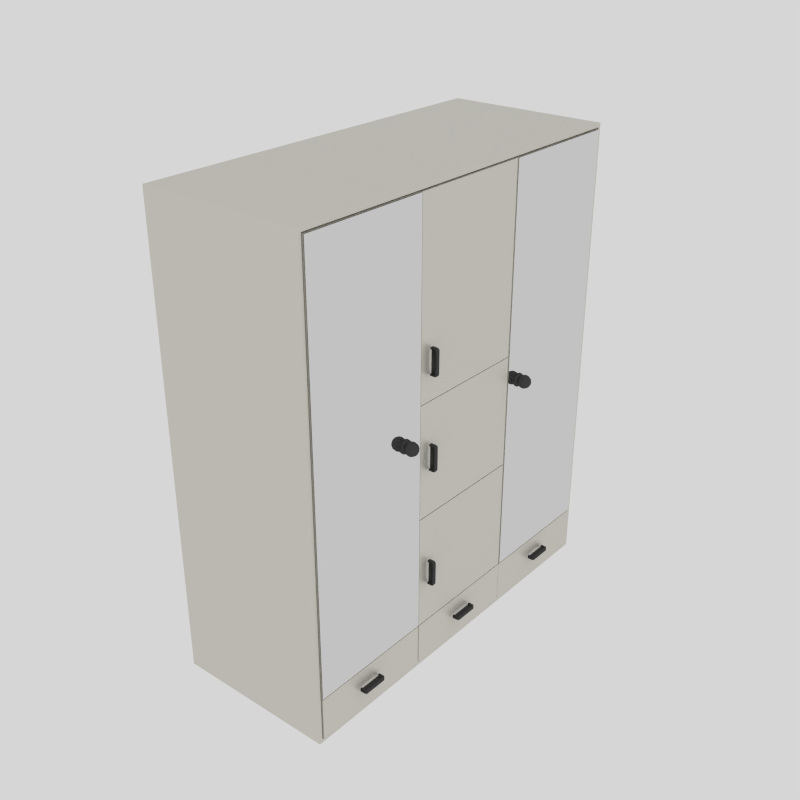 # Source: closet_02.blend  (saved by Blender 2.73.0; exported with 4.5.12 LTS)
import bpy
from mathutils import Matrix  # noqa: F401  (used for matrix-valued properties, if any)

bpy.ops.wm.read_factory_settings(use_empty=True)
scene = bpy.context.scene
scene.name = 'Scene'

# ---- collections
col_collection_1 = bpy.data.collections.new('Collection 1'); scene.collection.children.link(col_collection_1)

# ---- materials (node trees are filled in below, after node groups)
mat_glossy_dark = bpy.data.materials.new('gLOSSY_DARK')
mat_glossy_dark.alpha_threshold = 0.0
mat_glossy_dark.roughness = 0.5
mat_mirror = bpy.data.materials.new('Mirror')
mat_mirror.alpha_threshold = 0.0
mat_mirror.roughness = 0.5
mat_glossy_paint = bpy.data.materials.new('Glossy_Paint')
mat_glossy_paint.alpha_threshold = 0.0
mat_glossy_paint.roughness = 0.5
mat_glossy_paint.line_color = (0.0, 0.0, 0.0, 1.0)

# ---- node groups
ng_glossy_paint = bpy.data.node_groups.new('Glossy_Paint', 'ShaderNodeTree')
_s = ng_glossy_paint.interface.new_socket(name='Closure', in_out='OUTPUT', socket_type='NodeSocketShader')
_s = ng_glossy_paint.interface.new_socket(name='Color', in_out='INPUT', socket_type='NodeSocketColor')
_s.default_value = (0.4721, 0.8, 0.3498, 1.0)
_s = ng_glossy_paint.interface.new_socket(name='Coat', in_out='INPUT', socket_type='NodeSocketColor')
_s.default_value = (0.8, 0.8, 0.8, 1.0)
_s = ng_glossy_paint.interface.new_socket(name='Roughness', in_out='INPUT', socket_type='NodeSocketFloat')
_s.default_value = 0.2
_s.min_value = -2.147e+09
_s.max_value = 2.147e+09
_s = ng_glossy_paint.interface.new_socket(name='Blend', in_out='INPUT', socket_type='NodeSocketFloat')
_s.default_value = 0.5
_s.min_value = -2.147e+09
_s.max_value = 2.147e+09
_N = ng_glossy_paint.nodes; _L = ng_glossy_paint.links
n0 = _N.new('NodeGroupOutput'); n0.name = 'Group Output'; n0.location = (473, 146)
n1 = _N.new('ShaderNodeBsdfAnisotropic'); n1.name = 'Glossy BSDF'; n1.location = (-111, 137)
n1.hide = True
n1.distribution = 'BECKMANN'
n2 = _N.new('ShaderNodeBsdfDiffuse'); n2.name = 'Diffuse BSDF'; n2.location = (-115, 246)
n2.hide = True
n3 = _N.new('ShaderNodeLayerWeight'); n3.name = 'Fresnel'; n3.location = (-124, 392)
n3.hide = True
n4 = _N.new('ShaderNodeMixShader'); n4.name = 'Mix Closure'; n4.location = (179, 212)
n4.width = 150
n4.hide = True
n5 = _N.new('NodeGroupInput'); n5.name = 'Group Input'; n5.location = (-467, 216)
n5.hide = True
n6 = _N.new('ShaderNodeMath'); n6.name = 'Math'; n6.location = (0, 0)
n6.operation = 'POWER'
_L.new(n3.outputs[0], n4.inputs[0])
_L.new(n2.outputs[0], n4.inputs[1])
_L.new(n1.outputs[0], n4.inputs[2])
_L.new(n5.outputs[0], n2.inputs[0])
_L.new(n5.outputs[1], n1.inputs[0])
_L.new(n5.outputs[3], n3.inputs[0])
_L.new(n4.outputs[0], n0.inputs[0])
_L.new(n5.outputs[2], n6.inputs[0])
_L.new(n6.outputs[0], n1.inputs[1])
n0.is_active_output = True

# ---- material node trees
mat_glossy_dark.use_nodes = True; mat_glossy_dark.node_tree.nodes.clear()
_N = mat_glossy_dark.node_tree.nodes; _L = mat_glossy_dark.node_tree.links
n0 = _N.new('ShaderNodeOutputMaterial'); n0.name = 'Material Output'; n0.location = (300, 300)
n1 = _N.new('ShaderNodeMixShader'); n1.name = 'Mix Shader'; n1.location = (110, 300)
n2 = _N.new('ShaderNodeBsdfDiffuse'); n2.name = 'Diffuse BSDF'; n2.location = (-90, 300)
n2.inputs[0].default_value = (0.07324, 0.07324, 0.07324, 1.0)
n3 = _N.new('ShaderNodeBsdfAnisotropic'); n3.name = 'Glossy BSDF'; n3.location = (-90, 300)
n3.distribution = 'GGX'
n3.inputs[0].default_value = (0.07324, 0.07324, 0.07324, 1.0)
n3.inputs[1].default_value = 0.4472
_L.new(n1.outputs[0], n0.inputs[0])
_L.new(n2.outputs[0], n1.inputs[1])
_L.new(n3.outputs[0], n1.inputs[2])
n0.is_active_output = True
mat_mirror.use_nodes = True; mat_mirror.node_tree.nodes.clear()
_N = mat_mirror.node_tree.nodes; _L = mat_mirror.node_tree.links
n0 = _N.new('ShaderNodeOutputMaterial'); n0.name = 'Material Output'; n0.location = (300, 300)
n1 = _N.new('ShaderNodeBsdfAnisotropic'); n1.name = 'Glossy BSDF'; n1.location = (100, 300)
n1.distribution = 'GGX'
n1.inputs[1].default_value = 0.0
_L.new(n1.outputs[0], n0.inputs[0])
n0.is_active_output = True
mat_glossy_paint.use_nodes = True; mat_glossy_paint.node_tree.nodes.clear()
_N = mat_glossy_paint.node_tree.nodes; _L = mat_glossy_paint.node_tree.links
n0 = _N.new('ShaderNodeOutputMaterial'); n0.name = 'Material Output'; n0.location = (494, 489)
n0.width = 116
n1 = _N.new('ShaderNodeGroup'); n1.name = 'Diffuse with Coating'; n1.location = (253, 452)
n1.width = 200
n1.hide = True
n1.node_tree = ng_glossy_paint
n1.inputs[0].default_value = (0.7106, 0.6807, 0.5956, 1.0)
n1.inputs[1].default_value = (0.8, 0.8, 0.8, 1.0)
n1.inputs[2].default_value = 0.2
n1.inputs[3].default_value = 0.7
_L.new(n1.outputs[0], n0.inputs[0])
n0.is_active_output = True

# ---- world
world_world = bpy.data.worlds.new('World'); scene.world = world_world
world_world.color = (0.6738, 0.6738, 0.6738)
world_world.use_sun_shadow = False
world_world.sun_shadow_jitter_overblur = 0.0
world_world.cycles.sampling_method = 'MANUAL'
world_world.cycles.sample_map_resolution = 256

# ---- meshes
me_cube_008 = bpy.data.meshes.new('Cube.008')
me_cube_008.from_pydata([(-1.0, 19.46, -1.0), (-1.0, 21.46, -1.0), (1.0, 21.46, -1.0), (1.0, 19.46, -1.0), (-1.0, 19.5, 0.8073), (-1.0, 21.42, 0.8073), (1.0, 21.42, 0.8073), (1.0, 19.5, 0.8073), (-1.0, 19.6, 1.0), (-1.0, 19.6, -1.0), (1.0, 19.6, 1.0), (1.0, 19.6, -1.0), (-1.0, 21.34, 1.0), (1.0, 21.34, -1.0), (-1.0, 21.34, -1.0), (1.0, 21.34, 1.0), (-1.0, 19.46, 0.4677), (-1.0, 21.46, 0.4677), (1.0, 21.46, 0.4677), (1.0, 19.46, 0.4677), (1.0, 19.6, 0.4677), (-1.0, 19.6, 0.4677), (1.0, 21.34, 0.4677), (-1.0, 21.34, 0.4677), (-0.03701, 19.6, -1.0), (0.03701, 19.6, -1.0), (0.03701, 21.34, -1.0), (-0.03701, 21.34, -1.0), (0.03701, 19.6, 0.4677), (-0.03701, 19.6, 0.4677), (0.03701, 21.34, 0.4677), (-0.03701, 21.34, 0.4677), (1.0, 20.47, 1.0), (-1.0, 20.47, 1.0), (-1.0, 20.47, 0.4677), (1.0, 20.47, 0.4677), (-0.03701, 20.47, -1.0), (0.03701, 20.47, -1.0), (-0.03701, 20.47, 0.4677), (0.03701, 20.47, 0.4677), (-1.0, -1.0, -1.0), (-1.0, 1.0, -1.0), (1.0, 1.0, -1.0), (1.0, -1.0, -1.0), (-1.0, -0.9584, 0.8073), (-1.0, 0.9584, 0.8073), (1.0, 0.9584, 0.8073), (1.0, -0.9584, 0.8073), (-1.0, -0.8601, 1.0), (-1.0, -0.8601, -1.0), (1.0, -0.8601, 1.0), (1.0, -0.8601, -1.0), (-1.0, 0.8821, 1.0), (1.0, 0.8821, -1.0), (-1.0, 0.8821, -1.0), (1.0, 0.8821, 1.0), (-1.0, -1.0, 0.4678), (-1.0, 1.0, 0.4678), (1.0, 1.0, 0.4678), (1.0, -1.0, 0.4678), (1.0, -0.8601, 0.4678), (-1.0, -0.8601, 0.4678), (1.0, 0.8821, 0.4678), (-1.0, 0.8821, 0.4678), (-0.03701, -0.8601, -1.0), (0.03701, -0.8601, -1.0), (0.03701, 0.8821, -1.0), (-0.03701, 0.8821, -1.0), (0.03701, -0.8601, 0.4678), (-0.03701, -0.8601, 0.4678), (0.03701, 0.8821, 0.4678), (-0.03701, 0.8821, 0.4678), (1.0, 0.011, 1.0), (-1.0, 0.011, 1.0), (-1.0, 0.011, 0.4678), (1.0, 0.011, 0.4678), (-0.03701, 0.011, -1.0), (0.03701, 0.011, -1.0), (-0.03701, 0.011, 0.4678), (0.03701, 0.011, 0.4678), (-1.0, 9.027, -1.0), (-1.0, 11.03, -1.0), (1.0, 11.03, -1.0), (1.0, 9.027, -1.0), (-1.0, 9.069, 0.8073), (-1.0, 10.99, 0.8073), (1.0, 10.99, 0.8073), (1.0, 9.069, 0.8073), (-1.0, 9.167, 1.0), (-1.0, 9.167, -1.0), (1.0, 9.167, 1.0), (1.0, 9.167, -1.0), (-1.0, 10.91, 1.0), (1.0, 10.91, -1.0), (-1.0, 10.91, -1.0), (1.0, 10.91, 1.0), (-1.0, 9.027, 0.4677), (-1.0, 11.03, 0.4677), (1.0, 11.03, 0.4677), (1.0, 9.027, 0.4677), (1.0, 9.167, 0.4677), (-1.0, 9.167, 0.4677), (1.0, 10.91, 0.4677), (-1.0, 10.91, 0.4677), (-0.03701, 9.167, -1.0), (0.03701, 9.167, -1.0), (0.03701, 10.91, -1.0), (-0.03701, 10.91, -1.0), (0.03701, 9.167, 0.4677), (-0.03701, 9.167, 0.4677), (0.03701, 10.91, 0.4677), (-0.03701, 10.91, 0.4677), (1.0, 10.04, 1.0), (-1.0, 10.04, 1.0), (-1.0, 10.04, 0.4677), (1.0, 10.04, 0.4677), (-0.03701, 10.04, -1.0), (0.03701, 10.04, -1.0), (-0.03701, 10.04, 0.4677), (0.03701, 10.04, 0.4677), (37.73, 14.19, -1.0), (53.39, 14.19, -1.0), (53.39, 13.93, -1.0), (37.73, 13.93, -1.0), (38.06, 14.19, 0.8073), (53.07, 14.19, 0.8073), (53.07, 13.93, 0.8073), (38.06, 13.93, 0.8073), (38.83, 14.19, 1.0), (38.83, 14.19, -1.0), (38.83, 13.93, 1.0), (38.83, 13.93, -1.0), (52.47, 14.19, 1.0), (52.47, 13.93, -1.0), (52.47, 14.19, -1.0), (52.47, 13.93, 1.0), (37.73, 14.19, 0.4677), (53.39, 14.19, 0.4677), (53.39, 13.93, 0.4677), (37.73, 13.93, 0.4677), (38.83, 13.93, 0.4677), (38.83, 14.19, 0.4677), (52.47, 13.93, 0.4677), (52.47, 14.19, 0.4677), (38.83, 14.06, -1.0), (38.83, 14.05, -1.0), (52.47, 14.05, -1.0), (52.47, 14.06, -1.0), (38.83, 14.05, 0.4677), (38.83, 14.06, 0.4677), (52.47, 14.05, 0.4677), (52.47, 14.06, 0.4677), (45.65, 13.93, 1.0), (45.65, 14.19, 1.0), (45.65, 14.19, 0.4677), (45.65, 13.93, 0.4677), (45.65, 14.06, -1.0), (45.65, 14.05, -1.0), (45.65, 14.06, 0.4677), (45.65, 14.05, 0.4677), (111.0, 14.19, -1.0), (126.7, 14.19, -1.0), (126.7, 13.93, -1.0), (111.0, 13.93, -1.0), (111.3, 14.19, 0.8073), (126.4, 14.19, 0.8073), (126.4, 13.93, 0.8073), (111.3, 13.93, 0.8073), (112.1, 14.19, 1.0), (112.1, 14.19, -1.0), (112.1, 13.93, 1.0), (112.1, 13.93, -1.0), (125.8, 14.19, 1.0), (125.8, 13.93, -1.0), (125.8, 14.19, -1.0), (125.8, 13.93, 1.0), (111.0, 14.19, 0.4677), (126.7, 14.19, 0.4677), (126.7, 13.93, 0.4677), (111.0, 13.93, 0.4677), (112.1, 13.93, 0.4677), (112.1, 14.19, 0.4677), (125.8, 13.93, 0.4677), (125.8, 14.19, 0.4677), (112.1, 14.06, -1.0), (112.1, 14.05, -1.0), (125.8, 14.05, -1.0), (125.8, 14.06, -1.0), (112.1, 14.05, 0.4677), (112.1, 14.06, 0.4677), (125.8, 14.05, 0.4677), (125.8, 14.06, 0.4677), (118.9, 13.93, 1.0), (118.9, 14.19, 1.0), (118.9, 14.19, 0.4677), (118.9, 13.93, 0.4677), (118.9, 14.06, -1.0), (118.9, 14.05, -1.0), (118.9, 14.06, 0.4677), (118.9, 14.05, 0.4677), (166.6, 14.19, -1.0), (182.3, 14.19, -1.0), (182.3, 13.93, -1.0), (166.6, 13.93, -1.0), (166.9, 14.19, 0.8073), (181.9, 14.19, 0.8073), (181.9, 13.93, 0.8073), (166.9, 13.93, 0.8073), (167.7, 14.19, 1.0), (167.7, 14.19, -1.0), (167.7, 13.93, 1.0), (167.7, 13.93, -1.0), (181.3, 14.19, 1.0), (181.3, 13.93, -1.0), (181.3, 14.19, -1.0), (181.3, 13.93, 1.0), (166.6, 14.19, 0.4677), (182.3, 14.19, 0.4677), (182.3, 13.93, 0.4677), (166.6, 13.93, 0.4677), (167.7, 13.93, 0.4677), (167.7, 14.19, 0.4677), (181.3, 13.93, 0.4677), (181.3, 14.19, 0.4677), (167.7, 14.06, -1.0), (167.7, 14.05, -1.0), (181.3, 14.05, -1.0), (181.3, 14.06, -1.0), (167.7, 14.05, 0.4677), (167.7, 14.06, 0.4677), (181.3, 14.05, 0.4677), (181.3, 14.06, 0.4677), (174.5, 13.93, 1.0), (174.5, 14.19, 1.0), (174.5, 14.19, 0.4677), (174.5, 13.93, 0.4677), (174.5, 14.06, -1.0), (174.5, 14.05, -1.0), (174.5, 14.06, 0.4677), (174.5, 14.05, 0.4677)], [], [(23, 17, 1, 14), (17, 18, 2, 1), (20, 19, 3, 11), (19, 16, 0, 3), (14, 1, 2, 13), (15, 6, 5, 12), (7, 10, 8, 4), (0, 9, 11, 3), (34, 23, 31, 38), (16, 21, 9, 0), (18, 22, 13, 2), (32, 15, 12, 33), (35, 20, 28, 39), (33, 12, 23, 34), (6, 15, 22, 18), (4, 8, 21, 16), (32, 10, 20, 35), (7, 4, 16, 19), (10, 7, 19, 20), (5, 6, 18, 17), (12, 5, 17, 23), (39, 28, 25, 37), (38, 31, 27, 36), (23, 14, 27, 31), (13, 22, 30, 26), (9, 21, 29, 24), (20, 11, 25, 28), (29, 38, 36, 24), (30, 39, 37, 26), (15, 32, 35, 22), (8, 33, 34, 21), (22, 35, 39, 30), (10, 32, 33, 8), (21, 34, 38, 29), (63, 57, 41, 54), (57, 58, 42, 41), (60, 59, 43, 51), (59, 56, 40, 43), (54, 41, 42, 53), (55, 46, 45, 52), (47, 50, 48, 44), (40, 49, 51, 43), (74, 63, 71, 78), (56, 61, 49, 40), (58, 62, 53, 42), (72, 55, 52, 73), (75, 60, 68, 79), (73, 52, 63, 74), (46, 55, 62, 58), (44, 48, 61, 56), (72, 50, 60, 75), (47, 44, 56, 59), (50, 47, 59, 60), (45, 46, 58, 57), (52, 45, 57, 63), (79, 68, 65, 77), (78, 71, 67, 76), (63, 54, 67, 71), (53, 62, 70, 66), (49, 61, 69, 64), (60, 51, 65, 68), (69, 78, 76, 64), (70, 79, 77, 66), (55, 72, 75, 62), (48, 73, 74, 61), (62, 75, 79, 70), (50, 72, 73, 48), (61, 74, 78, 69), (103, 97, 81, 94), (97, 98, 82, 81), (100, 99, 83, 91), (99, 96, 80, 83), (94, 81, 82, 93), (95, 86, 85, 92), (87, 90, 88, 84), (80, 89, 91, 83), (114, 103, 111, 118), (96, 101, 89, 80), (98, 102, 93, 82), (112, 95, 92, 113), (115, 100, 108, 119), (113, 92, 103, 114), (86, 95, 102, 98), (84, 88, 101, 96), (112, 90, 100, 115), (87, 84, 96, 99), (90, 87, 99, 100), (85, 86, 98, 97), (92, 85, 97, 103), (119, 108, 105, 117), (118, 111, 107, 116), (103, 94, 107, 111), (93, 102, 110, 106), (89, 101, 109, 104), (100, 91, 105, 108), (109, 118, 116, 104), (110, 119, 117, 106), (95, 112, 115, 102), (88, 113, 114, 101), (102, 115, 119, 110), (90, 112, 113, 88), (101, 114, 118, 109), (143, 137, 121, 134), (137, 138, 122, 121), (140, 139, 123, 131), (139, 136, 120, 123), (134, 121, 122, 133), (135, 126, 125, 132), (127, 130, 128, 124), (120, 129, 131, 123), (154, 143, 151, 158), (136, 141, 129, 120), (138, 142, 133, 122), (152, 135, 132, 153), (155, 140, 148, 159), (153, 132, 143, 154), (126, 135, 142, 138), (124, 128, 141, 136), (152, 130, 140, 155), (127, 124, 136, 139), (130, 127, 139, 140), (125, 126, 138, 137), (132, 125, 137, 143), (159, 148, 145, 157), (158, 151, 147, 156), (143, 134, 147, 151), (133, 142, 150, 146), (129, 141, 149, 144), (140, 131, 145, 148), (149, 158, 156, 144), (150, 159, 157, 146), (135, 152, 155, 142), (128, 153, 154, 141), (142, 155, 159, 150), (130, 152, 153, 128), (141, 154, 158, 149), (183, 177, 161, 174), (177, 178, 162, 161), (180, 179, 163, 171), (179, 176, 160, 163), (174, 161, 162, 173), (175, 166, 165, 172), (167, 170, 168, 164), (160, 169, 171, 163), (194, 183, 191, 198), (176, 181, 169, 160), (178, 182, 173, 162), (192, 175, 172, 193), (195, 180, 188, 199), (193, 172, 183, 194), (166, 175, 182, 178), (164, 168, 181, 176), (192, 170, 180, 195), (167, 164, 176, 179), (170, 167, 179, 180), (165, 166, 178, 177), (172, 165, 177, 183), (199, 188, 185, 197), (198, 191, 187, 196), (183, 174, 187, 191), (173, 182, 190, 186), (169, 181, 189, 184), (180, 171, 185, 188), (189, 198, 196, 184), (190, 199, 197, 186), (175, 192, 195, 182), (168, 193, 194, 181), (182, 195, 199, 190), (170, 192, 193, 168), (181, 194, 198, 189), (223, 217, 201, 214), (217, 218, 202, 201), (220, 219, 203, 211), (219, 216, 200, 203), (214, 201, 202, 213), (215, 206, 205, 212), (207, 210, 208, 204), (200, 209, 211, 203), (234, 223, 231, 238), (216, 221, 209, 200), (218, 222, 213, 202), (232, 215, 212, 233), (235, 220, 228, 239), (233, 212, 223, 234), (206, 215, 222, 218), (204, 208, 221, 216), (232, 210, 220, 235), (207, 204, 216, 219), (210, 207, 219, 220), (205, 206, 218, 217), (212, 205, 217, 223), (239, 228, 225, 237), (238, 231, 227, 236), (223, 214, 227, 231), (213, 222, 230, 226), (209, 221, 229, 224), (220, 211, 225, 228), (229, 238, 236, 224), (230, 239, 237, 226), (215, 232, 235, 222), (208, 233, 234, 221), (222, 235, 239, 230), (210, 232, 233, 208), (221, 234, 238, 229)])
me_cube_008.polygons.foreach_set('use_smooth', [True] * 204)
me_cube_008.materials.append(mat_glossy_dark)
me_cube_008.use_remesh_preserve_volume = False
me_cube_008.use_remesh_preserve_attributes = False
me_cube_008.use_mirror_vertex_groups = False
me_cube_008.update()
me_sphere_001 = bpy.data.meshes.new('Sphere.001')
me_sphere_001.from_pydata([(-0.3827, 0.0, 0.9239), (-0.7071, 0.0, 0.7071), (-0.9239, 0.0, 0.3827), (-1.0, 0.0, -4.371e-08), (-0.9239, 0.0, -0.3827), (-0.571, -4.065e-09, -0.7235), (-0.3314, 0.1913, 0.9239), (-0.6124, 0.3536, 0.7071), (-0.8001, 0.4619, 0.3827), (-0.866, 0.5, -4.371e-08), (-0.8001, 0.4619, -0.3827), (-0.4945, 0.2855, -0.7235), (-0.4945, -0.2855, -0.8608), (-0.571, -4.065e-09, -0.8608), (-0.1913, 0.3314, 0.9239), (-0.3536, 0.6124, 0.7071), (-0.4619, 0.8001, 0.3827), (-0.5, 0.866, -4.371e-08), (-0.4619, 0.8001, -0.3827), (-0.2855, 0.4945, -0.7235), (-0.2855, -0.4945, -0.8608), (-1.543e-07, 0.3827, 0.9239), (-1.394e-07, 0.7071, 0.7071), (-1.096e-07, 0.9239, 0.3827), (-1.394e-07, 1.0, -4.371e-08), (-1.096e-07, 0.9239, -0.3827), (-1.47e-07, 0.571, -0.7235), (-2.192e-07, -0.571, -0.8608), (0.1913, 0.3314, 0.9239), (0.3536, 0.6124, 0.7071), (0.4619, 0.8001, 0.3827), (0.5, 0.866, -4.371e-08), (0.4619, 0.8001, -0.3827), (0.2855, 0.4945, -0.7235), (0.2855, -0.4945, -0.8608), (-0.1537, 7.43e-10, 0.9892), (0.3314, 0.1913, 0.9239), (0.6124, 0.3536, 0.7071), (0.8001, 0.4619, 0.3827), (0.866, 0.5, -4.371e-08), (0.8001, 0.4619, -0.3827), (0.4945, 0.2855, -0.7235), (0.4945, -0.2855, -0.8608), (0.3827, -9.921e-10, 0.9239), (0.7071, -4.57e-08, 0.7071), (0.9239, -4.57e-08, 0.3827), (1.0, -4.57e-08, -4.371e-08), (0.9239, -4.57e-08, -0.3827), (0.571, -4.096e-08, -0.7235), (0.571, -4.096e-08, -0.8608), (0.3314, -0.1913, 0.9239), (0.6124, -0.3536, 0.7071), (0.8001, -0.4619, 0.3827), (0.866, -0.5, -4.371e-08), (0.8001, -0.4619, -0.3827), (0.4945, -0.2855, -0.7235), (0.4945, 0.2855, -0.8608), (0.1913, -0.3314, 0.9239), (0.3536, -0.6124, 0.7071), (0.4619, -0.8001, 0.3827), (0.5, -0.866, -4.371e-08), (0.4619, -0.8001, -0.3827), (0.2855, -0.4945, -0.7235), (0.2855, 0.4945, -0.8608), (-1.692e-07, -0.3827, 0.9239), (-2.288e-07, -0.7071, 0.7071), (-1.99e-07, -0.9239, 0.3827), (-2.288e-07, -1.0, -4.371e-08), (-1.99e-07, -0.9239, -0.3827), (-2.192e-07, -0.571, -0.7235), (-1.47e-07, 0.571, -0.8608), (-0.1913, -0.3314, 0.9239), (-0.3536, -0.6124, 0.7071), (-0.4619, -0.8001, 0.3827), (-0.5, -0.866, -4.371e-08), (-0.4619, -0.8001, -0.3827), (-0.2855, -0.4945, -0.7235), (-0.2855, 0.4945, -0.8608), (-0.3314, -0.1913, 0.9239), (-0.6124, -0.3536, 0.7071), (-0.8001, -0.4619, 0.3827), (-0.866, -0.5, -4.371e-08), (-0.8001, -0.4619, -0.3827), (-0.4945, -0.2855, -0.7235), (-0.4945, 0.2855, -0.8608), (-0.1331, 0.07686, 0.9892), (-0.07686, 0.1331, 0.9892), (-1.645e-07, 0.1537, 0.9892), (0.07686, 0.1331, 0.9892), (0.1331, 0.07686, 0.9892), (0.1537, 3.444e-10, 0.9892), (0.1331, -0.07686, 0.9892), (0.07686, -0.1331, 0.9892), (-1.705e-07, -0.1537, 0.9892), (-0.07686, -0.1331, 0.9892), (-0.1331, -0.07686, 0.9892), (-0.8714, 0.5031, -1.011), (-0.5031, 0.8714, -1.011), (-1.373e-07, 1.006, -1.011), (0.5031, 0.8714, -1.011), (0.8714, 0.5031, -1.011), (1.006, -5.451e-08, -1.011), (0.8714, -0.5031, -1.011), (0.5031, -0.8714, -1.011), (-2.527e-07, -1.006, -1.011), (-0.5031, -0.8714, -1.011), (-1.006, 4.573e-08, -1.011), (-0.8779, 0.5068, -0.8772), (-0.5068, 0.8779, -0.8772), (-1.394e-07, 1.014, -0.8772), (0.5068, 0.8779, -0.8772), (0.8779, 0.5068, -0.8772), (1.014, -5.473e-08, -0.8772), (0.8779, -0.5068, -0.8772), (0.5068, -0.8779, -0.8772), (-2.529e-07, -1.014, -0.8772), (-0.5068, -0.8779, -0.8772), (-1.014, 5.419e-08, -0.8772), (-0.8779, -0.5068, -0.8772), (-0.8714, -0.5031, -1.011), (24.75, -3.745e-06, 0.9239), (24.43, -3.761e-06, 0.7071), (24.21, -3.786e-06, 0.3827), (24.14, -3.815e-06, -2.905e-06), (24.21, -3.844e-06, -0.3827), (24.57, -3.873e-06, -0.7235), (24.81, 0.1913, 0.9239), (24.53, 0.3535, 0.7071), (24.34, 0.4619, 0.3827), (24.27, 0.5, -2.894e-06), (24.34, 0.4619, -0.3827), (24.64, 0.2855, -0.7235), (24.64, -0.2855, -0.8608), (24.57, -3.884e-06, -0.8608), (24.95, 0.3314, 0.9239), (24.78, 0.6124, 0.7071), (24.68, 0.8001, 0.3827), (24.64, 0.866, -2.886e-06), (24.68, 0.8001, -0.3827), (24.85, 0.4945, -0.7235), (24.85, -0.4945, -0.8608), (25.14, 0.3827, 0.9239), (25.14, 0.7071, 0.7071), (25.14, 0.9239, 0.3827), (25.14, 1.0, -2.883e-06), (25.14, 0.9239, -0.3827), (25.14, 0.571, -0.7235), (25.14, -0.571, -0.8608), (25.33, 0.3314, 0.9239), (25.49, 0.6124, 0.7071), (25.6, 0.8001, 0.3827), (25.64, 0.866, -2.886e-06), (25.6, 0.8001, -0.3827), (25.42, 0.4945, -0.7235), (25.42, -0.4945, -0.8608), (24.98, -3.739e-06, 0.9892), (25.47, 0.1913, 0.9239), (25.75, 0.3535, 0.7071), (25.94, 0.4619, 0.3827), (26.0, 0.5, -2.894e-06), (25.94, 0.4619, -0.3827), (25.63, 0.2855, -0.7235), (25.63, -0.2855, -0.8608), (25.52, -3.746e-06, 0.9239), (25.84, -3.807e-06, 0.7071), (26.06, -3.832e-06, 0.3827), (26.14, -3.86e-06, -2.905e-06), (26.06, -3.889e-06, -0.3827), (25.71, -3.91e-06, -0.7235), (25.71, -3.921e-06, -0.8608), (25.47, -0.1913, 0.9239), (25.75, -0.3536, 0.7071), (25.94, -0.4619, 0.3827), (26.0, -0.5, -2.915e-06), (25.94, -0.4619, -0.3827), (25.63, -0.2855, -0.7235), (25.63, 0.2855, -0.8608), (25.33, -0.3314, 0.9239), (25.49, -0.6124, 0.7071), (25.6, -0.8001, 0.3827), (25.64, -0.866, -2.923e-06), (25.6, -0.8001, -0.3827), (25.42, -0.4945, -0.7235), (25.42, 0.4945, -0.8608), (25.14, -0.3827, 0.9239), (25.14, -0.7071, 0.7071), (25.14, -0.9239, 0.3827), (25.14, -1.0, -2.926e-06), (25.14, -0.9239, -0.3827), (25.14, -0.571, -0.7235), (25.14, 0.571, -0.8608), (24.95, -0.3314, 0.9239), (24.78, -0.6124, 0.7071), (24.68, -0.8001, 0.3827), (24.64, -0.866, -2.923e-06), (24.68, -0.8001, -0.3827), (24.85, -0.4945, -0.7235), (24.85, 0.4945, -0.8608), (24.81, -0.1913, 0.9239), (24.53, -0.3536, 0.7071), (24.34, -0.4619, 0.3827), (24.27, -0.5, -2.915e-06), (24.34, -0.4619, -0.3827), (24.64, -0.2855, -0.7235), (24.64, 0.2855, -0.8608), (25.0, 0.07686, 0.9892), (25.06, 0.1331, 0.9892), (25.14, 0.1537, 0.9892), (25.21, 0.1331, 0.9892), (25.27, 0.07686, 0.9892), (25.29, -3.74e-06, 0.9892), (25.27, -0.07687, 0.9892), (25.21, -0.1331, 0.9892), (25.14, -0.1537, 0.9892), (25.06, -0.1331, 0.9892), (25.0, -0.07687, 0.9892), (24.27, 0.5031, -1.011), (24.63, 0.8714, -1.011), (25.14, 1.006, -1.011), (25.64, 0.8714, -1.011), (26.01, 0.5031, -1.011), (26.14, -3.946e-06, -1.011), (26.01, -0.5031, -1.011), (25.64, -0.8714, -1.011), (25.14, -1.006, -1.011), (24.63, -0.8714, -1.011), (24.13, -3.845e-06, -1.011), (24.26, 0.5068, -0.8772), (24.63, 0.8779, -0.8772), (25.14, 1.014, -0.8772), (25.64, 0.8779, -0.8772), (26.02, 0.5068, -0.8772), (26.15, -3.936e-06, -0.8772), (26.02, -0.5068, -0.8772), (25.64, -0.8779, -0.8772), (25.14, -1.014, -0.8772), (24.63, -0.8779, -0.8772), (24.12, -3.827e-06, -0.8772), (24.26, -0.5068, -0.8772), (24.27, -0.5031, -1.011)], [], [(5, 4, 10, 11), (4, 3, 9, 10), (3, 2, 8, 9), (2, 1, 7, 8), (1, 0, 6, 7), (20, 12, 118, 116), (11, 10, 18, 19), (10, 9, 17, 18), (9, 8, 16, 17), (8, 7, 15, 16), (7, 6, 14, 15), (42, 34, 114, 113), (19, 18, 25, 26), (18, 17, 24, 25), (17, 16, 23, 24), (16, 15, 22, 23), (15, 14, 21, 22), (27, 20, 116, 115), (26, 25, 32, 33), (25, 24, 31, 32), (24, 23, 30, 31), (23, 22, 29, 30), (22, 21, 28, 29), (63, 56, 111, 110), (33, 32, 40, 41), (32, 31, 39, 40), (31, 30, 38, 39), (30, 29, 37, 38), (29, 28, 36, 37), (5, 11, 84, 13), (41, 40, 47, 48), (40, 39, 46, 47), (39, 38, 45, 46), (38, 37, 44, 45), (37, 36, 43, 44), (19, 26, 70, 77), (48, 47, 54, 55), (47, 46, 53, 54), (46, 45, 52, 53), (45, 44, 51, 52), (44, 43, 50, 51), (33, 41, 56, 63), (55, 54, 61, 62), (54, 53, 60, 61), (53, 52, 59, 60), (52, 51, 58, 59), (51, 50, 57, 58), (48, 55, 42, 49), (62, 61, 68, 69), (61, 60, 67, 68), (60, 59, 66, 67), (59, 58, 65, 66), (58, 57, 64, 65), (62, 69, 27, 34), (69, 68, 75, 76), (68, 67, 74, 75), (67, 66, 73, 74), (66, 65, 72, 73), (65, 64, 71, 72), (76, 83, 12, 20), (76, 75, 82, 83), (75, 74, 81, 82), (74, 73, 80, 81), (73, 72, 79, 80), (72, 71, 78, 79), (49, 42, 113, 112), (28, 21, 87, 88), (84, 77, 108, 107), (36, 28, 88, 89), (70, 63, 110, 109), (43, 36, 89, 90), (12, 13, 117, 118), (50, 43, 90, 91), (34, 27, 115, 114), (14, 6, 85, 86), (11, 19, 77, 84), (6, 0, 35, 85), (26, 33, 63, 70), (57, 50, 91, 92), (41, 48, 49, 56), (64, 57, 92, 93), (55, 62, 34, 42), (71, 64, 93, 94), (69, 76, 20, 27), (78, 71, 94, 95), (83, 5, 13, 12), (0, 78, 95, 35), (56, 49, 112, 111), (77, 70, 109, 108), (83, 82, 4, 5), (82, 81, 3, 4), (81, 80, 2, 3), (80, 79, 1, 2), (79, 78, 0, 1), (21, 14, 86, 87), (95, 94, 93, 92, 91, 90, 89, 88, 87, 86, 85, 35), (13, 84, 107, 117), (107, 108, 97, 96), (115, 116, 105, 104), (109, 110, 99, 98), (118, 117, 106, 119), (112, 113, 102, 101), (111, 112, 101, 100), (113, 114, 103, 102), (116, 118, 119, 105), (108, 109, 98, 97), (117, 107, 96, 106), (114, 115, 104, 103), (110, 111, 100, 99), (106, 96, 97, 98, 99, 100, 101, 102, 103, 104, 105, 119), (125, 124, 130, 131), (124, 123, 129, 130), (123, 122, 128, 129), (122, 121, 127, 128), (121, 120, 126, 127), (140, 132, 238, 236), (131, 130, 138, 139), (130, 129, 137, 138), (129, 128, 136, 137), (128, 127, 135, 136), (127, 126, 134, 135), (162, 154, 234, 233), (139, 138, 145, 146), (138, 137, 144, 145), (137, 136, 143, 144), (136, 135, 142, 143), (135, 134, 141, 142), (147, 140, 236, 235), (146, 145, 152, 153), (145, 144, 151, 152), (144, 143, 150, 151), (143, 142, 149, 150), (142, 141, 148, 149), (183, 176, 231, 230), (153, 152, 160, 161), (152, 151, 159, 160), (151, 150, 158, 159), (150, 149, 157, 158), (149, 148, 156, 157), (125, 131, 204, 133), (161, 160, 167, 168), (160, 159, 166, 167), (159, 158, 165, 166), (158, 157, 164, 165), (157, 156, 163, 164), (139, 146, 190, 197), (168, 167, 174, 175), (167, 166, 173, 174), (166, 165, 172, 173), (165, 164, 171, 172), (164, 163, 170, 171), (153, 161, 176, 183), (175, 174, 181, 182), (174, 173, 180, 181), (173, 172, 179, 180), (172, 171, 178, 179), (171, 170, 177, 178), (168, 175, 162, 169), (182, 181, 188, 189), (181, 180, 187, 188), (180, 179, 186, 187), (179, 178, 185, 186), (178, 177, 184, 185), (182, 189, 147, 154), (189, 188, 195, 196), (188, 187, 194, 195), (187, 186, 193, 194), (186, 185, 192, 193), (185, 184, 191, 192), (196, 203, 132, 140), (196, 195, 202, 203), (195, 194, 201, 202), (194, 193, 200, 201), (193, 192, 199, 200), (192, 191, 198, 199), (169, 162, 233, 232), (148, 141, 207, 208), (204, 197, 228, 227), (156, 148, 208, 209), (190, 183, 230, 229), (163, 156, 209, 210), (132, 133, 237, 238), (170, 163, 210, 211), (154, 147, 235, 234), (134, 126, 205, 206), (131, 139, 197, 204), (126, 120, 155, 205), (146, 153, 183, 190), (177, 170, 211, 212), (161, 168, 169, 176), (184, 177, 212, 213), (175, 182, 154, 162), (191, 184, 213, 214), (189, 196, 140, 147), (198, 191, 214, 215), (203, 125, 133, 132), (120, 198, 215, 155), (176, 169, 232, 231), (197, 190, 229, 228), (203, 202, 124, 125), (202, 201, 123, 124), (201, 200, 122, 123), (200, 199, 121, 122), (199, 198, 120, 121), (141, 134, 206, 207), (215, 214, 213, 212, 211, 210, 209, 208, 207, 206, 205, 155), (133, 204, 227, 237), (227, 228, 217, 216), (235, 236, 225, 224), (229, 230, 219, 218), (238, 237, 226, 239), (232, 233, 222, 221), (231, 232, 221, 220), (233, 234, 223, 222), (236, 238, 239, 225), (228, 229, 218, 217), (237, 227, 216, 226), (234, 235, 224, 223), (230, 231, 220, 219), (226, 216, 217, 218, 219, 220, 221, 222, 223, 224, 225, 239)])
me_sphere_001.polygons.foreach_set('use_smooth', [True] * 220)
me_sphere_001.materials.append(mat_glossy_dark)
me_sphere_001.use_remesh_preserve_volume = False
me_sphere_001.use_remesh_preserve_attributes = False
me_sphere_001.use_mirror_vertex_groups = False
me_sphere_001.update()
me_cube_002 = bpy.data.meshes.new('Cube.002')
me_cube_002.from_pydata([(1.013, 0.9781, 0.9781), (1.013, -0.9781, 0.9781), (1.013, 0.3254, 0.9781), (1.013, -0.3279, 0.9781), (1.013, 0.9781, 0.1859), (1.013, 0.9781, -0.3031), (1.013, 0.9781, -0.7921), (1.013, -0.9781, 0.1859), (1.013, -0.9781, -0.3031), (1.013, -0.9781, -0.7921), (1.013, 0.3254, 0.1859), (1.013, 0.3254, -0.3031), (1.013, 0.3254, -0.7921), (1.013, -0.3279, 0.1859), (1.013, -0.3279, -0.3031), (1.013, -0.3279, -0.7921), (1.013, 0.9781, -0.2931), (1.013, -0.9781, -0.2931), (1.013, 0.3254, -0.2931), (1.013, -0.3279, -0.2931), (1.013, 0.9781, -0.2981), (1.013, -0.9781, -0.2981), (1.013, 0.3254, -0.2981), (1.013, -0.3279, -0.2981), (1.013, 0.9781, 0.1928), (1.013, -0.9781, 0.1928), (1.013, 0.3254, 0.1928), (1.013, -0.3279, 0.1928), (1.013, 0.9781, 0.1894), (1.013, -0.9781, 0.1894), (1.013, 0.3254, 0.1894), (1.013, -0.3279, 0.1894)], [], [(28, 30, 10, 4), (20, 22, 11, 5), (5, 11, 12, 6), (31, 29, 7, 13), (23, 21, 8, 14), (14, 8, 9, 15), (13, 7, 17, 19), (4, 10, 18, 16), (19, 17, 21, 23), (16, 18, 22, 20), (3, 1, 25, 27), (0, 2, 26, 24), (27, 25, 29, 31), (24, 26, 30, 28)])
me_cube_002.materials.append(mat_mirror)
me_cube_002.use_remesh_preserve_volume = False
me_cube_002.use_remesh_preserve_attributes = False
me_cube_002.use_mirror_vertex_groups = False
me_cube_002.update()
me_cube = bpy.data.meshes.new('Cube')
me_cube.from_pydata([(-1.0, -1.0, -1.0), (-1.0, 1.0, -1.0), (1.0, 1.0, -1.0), (1.0, -1.0, -1.0), (-1.0, -1.0, 1.0), (-1.0, 1.0, 1.0), (1.0, 1.0, 1.0), (1.0, -1.0, 1.0), (1.0, 0.984, -0.984), (1.0, -0.984, -0.984), (1.0, 0.984, 0.984), (1.0, -0.984, 0.984), (0.8526, 0.984, -0.984), (0.8526, -0.984, -0.984), (0.8526, 0.984, 0.984), (0.8526, -0.984, 0.984), (0.8526, 0.9781, -0.9781), (0.8526, -0.9781, -0.9781), (0.8526, 0.9781, 0.9781), (0.8526, -0.9781, 0.9781), (1.013, 0.9781, -0.9781), (1.013, -0.9781, -0.9781), (1.013, 0.9781, 0.9781), (1.013, -0.9781, 0.9781), (-1.0, -0.3329, 1.0), (-1.0, 0.3296, 1.0), (-1.0, 0.3296, -1.0), (-1.0, -0.3329, -1.0), (1.0, 0.3296, 1.0), (1.0, -0.3329, 1.0), (1.0, -0.3329, -1.0), (1.0, 0.3296, -1.0), (1.0, 0.3265, 0.984), (1.0, -0.3293, 0.984), (1.0, -0.3293, -0.984), (1.0, 0.3265, -0.984), (0.8526, 0.3265, 0.984), (0.8526, -0.3293, 0.984), (0.8526, -0.3293, -0.984), (0.8526, 0.3265, -0.984), (0.8526, 0.3254, 0.9781), (0.8526, -0.3279, 0.9781), (0.8526, -0.3279, -0.9781), (0.8526, 0.3254, -0.9781), (1.013, 0.3254, 0.9781), (1.013, -0.3279, 0.9781), (1.013, -0.3279, -0.9781), (1.013, 0.3254, -0.9781), (-1.0, -0.3277, 1.0), (-1.0, -0.3277, -1.0), (1.0, -0.3277, 1.0), (1.0, -0.3277, -1.0), (1.0, -0.3242, 0.984), (1.0, -0.3242, -0.984), (0.8526, -0.3242, 0.984), (0.8526, -0.3242, -0.984), (0.8526, -0.3228, 0.9781), (0.8526, -0.3228, -0.9781), (1.013, -0.3228, 0.9781), (1.013, -0.3228, -0.9781), (-1.0, 0.3237, 1.0), (1.0, 0.3237, -1.0), (1.0, 0.3206, -0.984), (0.8526, 0.3206, -0.984), (0.8526, 0.3195, -0.9781), (1.013, 0.3195, -0.9781), (-1.0, 0.3237, -1.0), (1.0, 0.3237, 1.0), (1.0, 0.3206, 0.984), (0.8526, 0.3206, 0.984), (0.8526, 0.3195, 0.9781), (1.013, 0.3195, 0.9781), (-1.0, 0.3282, 1.0), (1.0, 0.3282, -1.0), (1.0, 0.323, -0.984), (0.8526, 0.323, -0.984), (0.8256, 0.3161, -0.9545), (0.9834, 0.3161, -0.9545), (-1.0, 0.3282, -1.0), (1.0, 0.3282, 1.0), (1.0, 0.323, 0.984), (0.8526, 0.323, 0.984), (0.8256, 0.3161, 0.9545), (0.8532, 0.3161, 0.9545), (-1.0, -0.3316, -1.0), (1.0, -0.3316, 1.0), (1.0, -0.3262, 0.984), (0.8526, -0.3262, 0.984), (0.8256, -0.3194, 0.9545), (0.8532, -0.3194, 0.9545), (-1.0, -0.3316, 1.0), (1.0, -0.3316, -1.0), (1.0, -0.3262, -0.984), (0.8526, -0.3262, -0.984), (0.8256, -0.3194, -0.9545), (0.9834, -0.3194, -0.9545), (-1.0, -1.0, -0.8099), (-1.0, -1.0, -0.3099), (-1.0, -1.0, 0.1901), (-1.0, 1.0, 0.1901), (-1.0, 1.0, -0.3099), (-1.0, 1.0, -0.8099), (1.0, 1.0, 0.1901), (1.0, 1.0, -0.3099), (1.0, 1.0, -0.8099), (1.0, -1.0, 0.1901), (1.0, -1.0, -0.3099), (1.0, -1.0, -0.8099), (1.0, 0.984, 0.1871), (1.0, 0.984, -0.3049), (1.0, 0.984, -0.7969), (1.0, -0.984, 0.1871), (1.0, -0.984, -0.3049), (1.0, -0.984, -0.7969), (0.8526, 0.984, 0.1871), (0.8526, 0.984, -0.3049), (0.8526, 0.984, -0.7969), (0.8526, -0.984, 0.1871), (0.8526, -0.984, -0.3049), (0.8526, -0.984, -0.7969), (0.8526, 0.9781, 0.1859), (0.8526, 0.9781, -0.3031), (0.8526, 0.9781, -0.7921), (0.8526, -0.9781, 0.1859), (0.8526, -0.9781, -0.3031), (0.8526, -0.9781, -0.7921), (1.013, 0.9781, 0.1859), (1.013, 0.9781, -0.3031), (1.013, 0.9781, -0.7949), (1.013, -0.9781, 0.1859), (1.013, -0.9781, -0.3031), (1.013, -0.9781, -0.7945), (1.013, 0.3254, 0.1859), (1.013, 0.3254, -0.3031), (1.013, 0.3254, -0.7949), (1.013, -0.3279, 0.1859), (1.013, -0.3279, -0.3031), (1.013, -0.3279, -0.7945), (-1.0, -0.3329, 0.1901), (-1.0, -0.3329, -0.3099), (-1.0, -0.3329, -0.8099), (-1.0, 0.3296, 0.1901), (-1.0, 0.3296, -0.3099), (-1.0, 0.3296, -0.8099), (-1.0, -0.3277, 0.1901), (-1.0, -0.3277, -0.3099), (-1.0, -0.3277, -0.8099), (1.013, -0.3228, 0.1877), (1.013, -0.3228, -0.3002), (1.013, -0.3228, -0.7946), (1.013, 0.3195, 0.1877), (1.013, 0.3195, -0.3002), (1.013, 0.3195, -0.7946), (-1.0, 0.3237, 0.1901), (-1.0, 0.3237, -0.3099), (-1.0, 0.3237, -0.8099), (0.8532, 0.3161, 0.1849), (0.8532, 0.3161, -0.3047), (0.8532, 0.3161, -0.7921), (-1.0, 0.3282, 0.1901), (-1.0, 0.3282, -0.3099), (-1.0, 0.3282, -0.8099), (-1.0, -0.3316, 0.1901), (-1.0, -0.3316, -0.3099), (-1.0, -0.3316, -0.8099), (0.8532, -0.3194, 0.1836), (0.8532, -0.3194, -0.3043), (0.8532, -0.3194, -0.7925), (-1.0, 1.0, -0.8194), (1.0, 1.0, -0.8194), (1.0, -1.0, -0.8194), (1.0, 0.984, -0.8062), (1.0, -0.984, -0.8062), (0.8526, 0.984, -0.8062), (0.8526, -0.984, -0.8062), (0.8526, 0.9781, -0.8014), (0.8526, -0.9781, -0.8014), (1.013, 0.9781, -0.7996), (1.013, -0.9781, -0.7991), (1.013, 0.3254, -0.7996), (1.013, -0.3279, -0.7991), (-1.0, -0.3329, -0.8194), (-1.0, 0.3296, -0.8194), (-1.0, -0.3277, -0.8194), (1.013, -0.3228, -0.7989), (1.013, 0.3195, -0.7989), (-1.0, 0.3237, -0.8194), (0.9834, 0.3161, -0.8012), (-1.0, 0.3282, -0.8194), (-1.0, -0.3316, -0.8194), (0.9834, -0.3194, -0.8015), (-1.0, -1.0, -0.8194), (-1.0, -1.0, -0.8146), (-1.0, 1.0, -0.8146), (1.0, 1.0, -0.8146), (1.0, -1.0, -0.8146), (1.0, 0.984, -0.8016), (1.0, -0.984, -0.8016), (0.8526, 0.984, -0.8016), (0.8526, -0.984, -0.8016), (0.8251, 0.9653, -0.7968), (0.8171, -0.9617, -0.7968), (0.9759, 0.9653, -0.7968), (0.9652, -0.9617, -0.7968), (0.9759, 0.3377, -0.7968), (0.9652, -0.3607, -0.7968), (-1.0, -0.3329, -0.8146), (-1.0, 0.3296, -0.8146), (-1.0, -0.3277, -0.8146), (0.8826, -0.3228, -0.7968), (0.8826, 0.3195, -0.7968), (-1.0, 0.3237, -0.8146), (0.8532, 0.3161, -0.7966), (-1.0, 0.3282, -0.8146), (-1.0, -0.3316, -0.8146), (0.8532, -0.3194, -0.797), (-1.0, -1.0, -0.2997), (-1.0, 1.0, -0.2997), (1.0, 1.0, -0.2997), (1.0, -1.0, -0.2997), (1.0, 0.984, -0.2949), (1.0, -0.984, -0.2949), (0.8526, 0.984, -0.2949), (0.8526, -0.984, -0.2949), (0.8526, 0.9781, -0.2931), (0.8526, -0.9781, -0.2931), (1.013, 0.9781, -0.2931), (1.013, -0.9781, -0.2931), (1.013, 0.3254, -0.2931), (1.013, -0.3279, -0.2931), (-1.0, -0.3329, -0.2997), (-1.0, 0.3296, -0.2997), (-1.0, -0.3277, -0.2997), (1.013, -0.3228, -0.2959), (1.013, 0.3195, -0.2959), (-1.0, 0.3237, -0.2997), (0.8532, 0.3161, -0.2949), (-1.0, 0.3282, -0.2997), (-1.0, -0.3316, -0.2997), (0.8532, -0.3194, -0.2946), (-1.0, 1.0, -0.3048), (1.0, 1.0, -0.3048), (1.0, -1.0, -0.3048), (1.0, 0.984, -0.2999), (1.0, -0.984, -0.2999), (0.8526, 0.984, -0.2999), (0.8526, -0.984, -0.2999), (0.8526, 0.9781, -0.2981), (0.8526, -0.9781, -0.2981), (1.013, 0.9781, -0.2981), (1.013, -0.9781, -0.2981), (1.013, 0.3254, -0.2981), (1.013, -0.3279, -0.2981), (-1.0, -0.3329, -0.3048), (-1.0, 0.3296, -0.3048), (-1.0, -0.3277, -0.3048), (0.8826, -0.3228, -0.2981), (0.8826, 0.3195, -0.2981), (-1.0, 0.3237, -0.3048), (0.8532, 0.3161, -0.2998), (-1.0, 0.3282, -0.3048), (-1.0, -0.3316, -0.3048), (0.8532, -0.3194, -0.2994), (-1.0, -1.0, -0.3048), (-1.0, -1.0, 0.1971), (-1.0, 1.0, 0.1971), (1.0, 1.0, 0.1971), (1.0, -1.0, 0.1971), (1.0, 0.984, 0.194), (1.0, -0.984, 0.194), (0.8526, 0.984, 0.194), (0.8526, -0.984, 0.194), (0.8526, 0.9781, 0.1928), (0.8526, -0.9781, 0.1928), (1.013, 0.9781, 0.1928), (1.013, -0.9781, 0.1928), (1.013, 0.3254, 0.1928), (1.013, -0.3279, 0.1928), (-1.0, -0.3329, 0.1971), (-1.0, 0.3296, 0.1971), (-1.0, -0.3277, 0.1971), (1.013, -0.3228, 0.191), (1.013, 0.3195, 0.191), (-1.0, 0.3237, 0.1971), (0.8532, 0.3161, 0.1915), (-1.0, 0.3282, 0.1971), (-1.0, -0.3316, 0.1971), (0.8532, -0.3194, 0.1903), (-1.0, 1.0, 0.1936), (1.0, 1.0, 0.1936), (1.0, -1.0, 0.1936), (1.0, 0.984, 0.1905), (1.0, -0.984, 0.1905), (0.8526, 0.984, 0.1905), (0.8526, -0.984, 0.1905), (0.8526, 0.9781, 0.1894), (0.8526, -0.9781, 0.1894), (1.013, 0.9781, 0.1894), (1.013, -0.9781, 0.1894), (1.013, 0.3254, 0.1894), (1.013, -0.3279, 0.1894), (-1.0, -0.3329, 0.1936), (-1.0, 0.3296, 0.1936), (-1.0, -0.3277, 0.1936), (0.8826, -0.3232, 0.1894), (0.8826, 0.3198, 0.1894), (-1.0, 0.3237, 0.1936), (0.8531, 0.3167, 0.1882), (-1.0, 0.3282, 0.1936), (-1.0, -0.3316, 0.1936), (0.8531, -0.3199, 0.1869), (-1.0, -1.0, 0.1936)], [], [(182, 168, 1, 26), (168, 169, 2, 1), (31, 2, 8, 35), (170, 191, 0, 3), (26, 1, 2, 31), (28, 6, 5, 25), (35, 8, 12, 39), (170, 3, 9, 172), (29, 7, 11, 33), (266, 6, 10, 268), (39, 12, 16, 43), (172, 9, 13, 174), (33, 11, 15, 37), (268, 10, 14, 270), (43, 16, 20, 47), (174, 13, 17, 176), (37, 15, 19, 41), (270, 14, 18, 272), (180, 178, 21, 46), (176, 17, 21, 178), (41, 19, 23, 45), (272, 18, 22, 274), (18, 40, 44, 22), (88, 41, 45, 89), (177, 179, 47, 20), (190, 180, 46, 95), (14, 36, 40, 18), (87, 37, 41, 88), (17, 42, 46, 21), (76, 43, 47, 77), (10, 32, 36, 14), (86, 33, 37, 87), (13, 38, 42, 17), (75, 39, 43, 76), (6, 28, 32, 10), (85, 29, 33, 86), (9, 34, 38, 13), (74, 35, 39, 75), (7, 29, 24, 4), (79, 28, 25, 72), (0, 27, 30, 3), (78, 26, 31, 73), (3, 30, 34, 9), (73, 31, 35, 74), (191, 181, 27, 0), (188, 182, 26, 78), (189, 183, 49, 84), (91, 51, 53, 92), (84, 49, 51, 91), (85, 50, 48, 90), (92, 53, 55, 93), (67, 50, 52, 68), (93, 55, 57, 94), (68, 52, 54, 69), (94, 57, 59, 95), (69, 54, 56, 70), (185, 184, 59, 65), (70, 56, 58, 71), (82, 70, 71, 83), (187, 185, 65, 77), (81, 69, 70, 82), (80, 68, 69, 81), (79, 67, 68, 80), (183, 186, 66, 49), (51, 61, 62, 53), (49, 66, 61, 51), (50, 67, 60, 48), (53, 62, 63, 55), (55, 63, 64, 57), (57, 64, 65, 59), (28, 79, 80, 32), (32, 80, 81, 36), (36, 81, 82, 40), (179, 187, 77, 47), (40, 82, 83, 44), (186, 188, 78, 66), (61, 73, 74, 62), (66, 78, 73, 61), (67, 79, 72, 60), (62, 74, 75, 63), (63, 75, 76, 64), (64, 76, 77, 65), (42, 94, 95, 46), (38, 93, 94, 42), (34, 92, 93, 38), (29, 85, 90, 24), (27, 84, 91, 30), (30, 91, 92, 34), (181, 189, 84, 27), (50, 85, 86, 52), (52, 86, 87, 54), (54, 87, 88, 56), (184, 190, 95, 59), (56, 88, 89, 58), (304, 310, 165, 147), (256, 262, 166, 148), (148, 166, 167, 149), (301, 309, 162, 138), (253, 261, 163, 139), (139, 163, 164, 140), (306, 308, 159, 153), (258, 260, 160, 154), (154, 160, 161, 155), (299, 307, 156, 132), (251, 259, 157, 133), (133, 157, 158, 134), (303, 306, 153, 144), (255, 258, 154, 145), (145, 154, 155, 146), (307, 305, 150, 156), (259, 257, 151, 157), (157, 151, 152, 158), (305, 304, 147, 150), (257, 256, 148, 151), (151, 148, 149, 152), (309, 303, 144, 162), (261, 255, 145, 163), (163, 145, 146, 164), (308, 302, 141, 159), (260, 254, 142, 160), (160, 142, 143, 161), (311, 301, 138, 98), (263, 253, 139, 97), (97, 139, 140, 96), (310, 300, 135, 165), (262, 252, 136, 166), (166, 136, 137, 167), (297, 299, 132, 126), (249, 251, 133, 127), (127, 133, 134, 128), (200, 122, 128, 202), (122, 121, 127, 128), (224, 120, 126, 226), (296, 123, 129, 298), (248, 124, 130, 250), (124, 125, 131, 130), (300, 298, 129, 135), (252, 250, 130, 136), (136, 130, 131, 137), (198, 116, 122, 200), (116, 115, 121, 122), (222, 114, 120, 224), (294, 117, 123, 296), (246, 118, 124, 248), (118, 119, 125, 124), (196, 110, 116, 198), (110, 109, 115, 116), (220, 108, 114, 222), (292, 111, 117, 294), (244, 112, 118, 246), (112, 113, 119, 118), (194, 104, 110, 196), (104, 103, 109, 110), (218, 102, 108, 220), (290, 105, 111, 292), (242, 106, 112, 244), (106, 107, 113, 112), (290, 311, 98, 105), (242, 263, 97, 106), (106, 97, 96, 107), (288, 289, 102, 99), (240, 241, 103, 100), (100, 103, 104, 101), (302, 288, 99, 141), (254, 240, 100, 142), (142, 100, 101, 143), (2, 169, 171, 8), (8, 171, 173, 12), (12, 173, 175, 16), (16, 175, 177, 20), (209, 215, 190, 184), (206, 214, 189, 181), (211, 213, 188, 186), (204, 212, 187, 179), (208, 211, 186, 183), (212, 210, 185, 187), (210, 209, 184, 185), (214, 208, 183, 189), (213, 207, 182, 188), (192, 206, 181, 191), (215, 205, 180, 190), (202, 204, 179, 177), (201, 176, 178, 203), (205, 203, 178, 180), (199, 174, 176, 201), (197, 172, 174, 199), (195, 170, 172, 197), (195, 192, 191, 170), (193, 194, 169, 168), (207, 193, 168, 182), (143, 101, 193, 207), (101, 104, 194, 193), (107, 96, 192, 195), (107, 195, 197, 113), (113, 197, 199, 119), (119, 199, 201, 125), (137, 131, 203, 205), (125, 201, 203, 131), (128, 134, 204, 202), (167, 137, 205, 215), (96, 140, 206, 192), (161, 143, 207, 213), (164, 146, 208, 214), (152, 149, 209, 210), (158, 152, 210, 212), (146, 155, 211, 208), (134, 158, 212, 204), (155, 161, 213, 211), (140, 164, 214, 206), (149, 167, 215, 209), (169, 194, 196, 171), (171, 196, 198, 173), (173, 198, 200, 175), (175, 200, 202, 177), (141, 99, 217, 231), (99, 102, 218, 217), (105, 98, 216, 219), (105, 219, 221, 111), (241, 218, 220, 243), (111, 221, 223, 117), (243, 220, 222, 245), (117, 223, 225, 123), (245, 222, 224, 247), (135, 129, 227, 229), (123, 225, 227, 129), (247, 224, 226, 249), (126, 132, 228, 226), (165, 135, 229, 239), (98, 138, 230, 216), (159, 141, 231, 237), (162, 144, 232, 238), (150, 147, 233, 234), (156, 150, 234, 236), (144, 153, 235, 232), (132, 156, 236, 228), (153, 159, 237, 235), (138, 162, 238, 230), (147, 165, 239, 233), (121, 247, 249, 127), (115, 245, 247, 121), (109, 243, 245, 115), (103, 241, 243, 109), (231, 217, 240, 254), (217, 218, 241, 240), (219, 216, 263, 242), (219, 242, 244, 221), (221, 244, 246, 223), (223, 246, 248, 225), (229, 227, 250, 252), (225, 248, 250, 227), (226, 228, 251, 249), (239, 229, 252, 262), (216, 230, 253, 263), (237, 231, 254, 260), (238, 232, 255, 261), (234, 233, 256, 257), (236, 234, 257, 259), (232, 235, 258, 255), (228, 236, 259, 251), (235, 237, 260, 258), (230, 238, 261, 253), (233, 239, 262, 256), (25, 5, 265, 279), (5, 6, 266, 265), (7, 4, 264, 267), (7, 267, 269, 11), (11, 269, 271, 15), (15, 271, 273, 19), (45, 23, 275, 277), (19, 273, 275, 23), (22, 44, 276, 274), (89, 45, 277, 287), (4, 24, 278, 264), (72, 25, 279, 285), (90, 48, 280, 286), (71, 58, 281, 282), (83, 71, 282, 284), (48, 60, 283, 280), (44, 83, 284, 276), (60, 72, 285, 283), (24, 90, 286, 278), (58, 89, 287, 281), (295, 272, 274, 297), (293, 270, 272, 295), (291, 268, 270, 293), (289, 266, 268, 291), (102, 289, 291, 108), (108, 291, 293, 114), (114, 293, 295, 120), (120, 295, 297, 126), (279, 265, 288, 302), (265, 266, 289, 288), (267, 264, 311, 290), (267, 290, 292, 269), (269, 292, 294, 271), (271, 294, 296, 273), (277, 275, 298, 300), (273, 296, 298, 275), (274, 276, 299, 297), (287, 277, 300, 310), (264, 278, 301, 311), (285, 279, 302, 308), (286, 280, 303, 309), (282, 281, 304, 305), (284, 282, 305, 307), (280, 283, 306, 303), (276, 284, 307, 299), (283, 285, 308, 306), (278, 286, 309, 301), (281, 287, 310, 304)])
me_cube.materials.append(mat_glossy_paint)
me_cube.use_remesh_preserve_volume = False
me_cube.use_remesh_preserve_attributes = False
me_cube.use_mirror_vertex_groups = False
me_cube.update()

# ---- objects
ob_empty = bpy.data.objects.new('Empty', None)
ob_handles = bpy.data.objects.new('Handles', me_cube_008)
ob_door_knobs = bpy.data.objects.new('Door_Knobs', me_sphere_001)
ob_mirror = bpy.data.objects.new('Mirror', me_cube_002)
ob_base = bpy.data.objects.new('Base', me_cube)

# ---- transforms, parenting, visibility, modifiers, constraints
ob_empty.location = (-0.7069, -1.55, 0.0)
ob_empty.scale = (1.181, 2.623, 1.181)
ob_empty.empty_display_type = 'IMAGE'
ob_empty.empty_image_offset = (0.0, 0.0)
ob_empty.lineart.crease_threshold = 0.0
ob_handles.parent = ob_empty
ob_handles.matrix_parent_inverse = Matrix(((0.4246, 0.0, 0.0, 0.4817), (0.0, 0.1912, 0.0, 0.4983), (0.0, 0.0, 0.4246, 0.0), (0.0, 0.0, 0.0, 1.0)))
ob_handles.location = (0.7974, 0.876, 0.2007)
ob_handles.rotation_euler = (-3.142, -1.571, 0.0)
ob_handles.scale = (0.01266, 0.09915, 0.0266)
ob_handles.lineart.crease_threshold = 0.0
ob_door_knobs.parent = ob_empty
ob_door_knobs.matrix_parent_inverse = Matrix(((0.4246, 0.0, 0.0, 0.4817), (0.0, 0.1912, 0.0, 0.4983), (0.0, 0.0, 0.4246, 0.0), (0.0, 0.0, 0.0, 1.0)))
ob_door_knobs.location = (0.8149, -0.768, 1.889)
ob_door_knobs.rotation_euler = (1.571, -7.161e-15, 1.571)
ob_door_knobs.scale = (0.05076, 0.05076, 0.05076)
ob_door_knobs.lineart.crease_threshold = 0.0
ob_mirror.parent = ob_empty
ob_mirror.matrix_parent_inverse = Matrix(((0.4246, 0.0, 0.0, 0.4817), (0.0, 0.1912, 0.0, 0.4983), (0.0, 0.0, 0.4246, 0.0), (0.0, 0.0, 0.0, 1.0)))
ob_mirror.location = (0.1192, -0.115, 1.776)
ob_mirror.scale = (0.6348, 1.526, 1.795)
ob_mirror.lineart.crease_threshold = 0.0
_m = ob_mirror.modifiers.new('Solidify', 'SOLIDIFY')
_m.nonmanifold_thickness_mode = 'FIXED'
_m.nonmanifold_merge_threshold = 0.0003
ob_base.parent = ob_empty
ob_base.matrix_parent_inverse = Matrix(((0.4246, 0.0, 0.0, 0.4817), (0.0, 0.1912, 0.0, 0.4983), (0.0, 0.0, 0.4246, 0.0), (0.0, 0.0, 0.0, 1.0)))
ob_base.location = (0.1153, -0.115, 1.776)
ob_base.scale = (0.6348, 1.526, 1.795)
ob_base.lineart.crease_threshold = 0.0

# ---- collection membership
col_collection_1.objects.link(ob_empty)
col_collection_1.objects.link(ob_handles)
col_collection_1.objects.link(ob_door_knobs)
col_collection_1.objects.link(ob_mirror)
col_collection_1.objects.link(ob_base)

# ---- scene / render settings (as saved in the file)
scene.frame_start = 1; scene.frame_end = 250; scene.frame_set(1)
scene.render.engine = 'CYCLES'
scene.render.resolution_x = 1080
scene.render.dither_intensity = 0.0
scene.cycles.use_denoising = False
scene.cycles.samples = 150
scene.cycles.sampling_pattern = 'TABULATED_SOBOL'
scene.cycles.light_sampling_threshold = 0.0
scene.cycles.use_adaptive_sampling = False
scene.cycles.use_light_tree = False
scene.cycles.blur_glossy = 0.0
scene.cycles.pixel_filter_type = 'GAUSSIAN'
scene.cycles.sample_clamp_indirect = 0.0
scene.view_settings.view_transform = 'Standard'
bpy.context.view_layer.update()

# ---- added for rendering (the .blend has no active camera): camera
cam_auto = bpy.data.cameras.new('AutoCamera')
cam_auto.lens = 50.0
cam_auto.sensor_width = 36.0
cam_auto.clip_end = 1000.0
ob_auto_camera = bpy.data.objects.new('AutoCamera', cam_auto)
scene.collection.objects.link(ob_auto_camera)
ob_auto_camera.location = (2.22653, -3.03395, 2.71268)
ob_auto_camera.rotation_euler = (1.09748, -7.21219e-08, 0.694738)
scene.camera = ob_auto_camera
bpy.context.view_layer.update()
